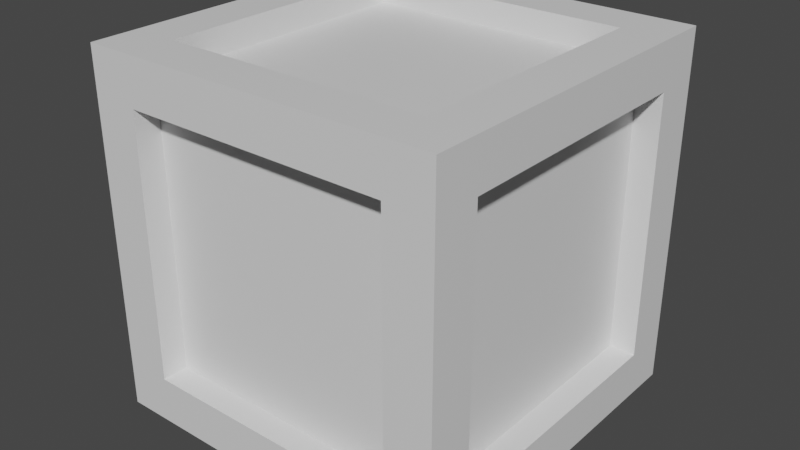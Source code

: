 # Source: crate.blend  (saved by Blender 2.83.18; exported with 4.5.12 LTS)
import bpy
from mathutils import Matrix  # noqa: F401  (used for matrix-valued properties, if any)

bpy.ops.wm.read_factory_settings(use_empty=True)
scene = bpy.context.scene
scene.name = 'Scene'

# ---- collections
col_collection = bpy.data.collections.new('Collection'); scene.collection.children.link(col_collection)

# ---- materials (node trees are filled in below, after node groups)
mat_material = bpy.data.materials.new('Material')
mat_material.alpha_threshold = 0.0
mat_material.use_backface_culling = True
mat_material.use_transparent_shadow = False
mat_material.line_color = (0.0, 0.0, 0.0, 1.0)

# ---- material node trees
mat_material.use_nodes = True; mat_material.node_tree.nodes.clear()
_N = mat_material.node_tree.nodes; _L = mat_material.node_tree.links
n0 = _N.new('ShaderNodeOutputMaterial'); n0.name = 'Material Output'; n0.location = (300, 300)
n1 = _N.new('ShaderNodeBsdfPrincipled'); n1.name = 'Principled BSDF'; n1.location = (10, 300)
n1.distribution = 'GGX'
n1.subsurface_method = 'BURLEY'
n1.inputs[2].default_value = 0.4
n1.inputs[3].default_value = 1.45
n1.inputs[27].default_value = (0.0, 0.0, 0.0, 1.0)
n1.inputs[28].default_value = 1.0
_L.new(n1.outputs[0], n0.inputs[0])
n0.is_active_output = True

# ---- world
world_world = bpy.data.worlds.new('World'); scene.world = world_world
world_world.use_nodes = True; world_world.node_tree.nodes.clear()
_N = world_world.node_tree.nodes; _L = world_world.node_tree.links
n0 = _N.new('ShaderNodeOutputWorld'); n0.name = 'World Output'; n0.location = (300, 300)
n1 = _N.new('ShaderNodeBackground'); n1.name = 'Background'; n1.location = (10, 300)
n1.inputs[0].default_value = (0.05088, 0.05088, 0.05088, 1.0)
_L.new(n1.outputs[0], n0.inputs[0])
n0.is_active_output = True
world_world.color = (0.05088, 0.05088, 0.05088)
world_world.use_sun_shadow = False
world_world.sun_shadow_jitter_overblur = 0.0

# ---- meshes
me_cube_002 = bpy.data.meshes.new('Cube.002')
me_cube_002.from_pydata([(1.0, 1.0, 1.0), (1.0, 1.0, -1.0), (1.0, -1.0, 1.0), (1.0, -1.0, -1.0), (1.0, 0.7392, 0.7392), (1.0, 0.7392, -0.7392), (1.0, -0.7392, 0.7392), (1.0, -0.7392, -0.7392), (0.8548, 0.7392, 0.7392), (0.8548, 0.7392, -0.7392), (0.8548, -0.7392, 0.7392), (0.8548, -0.7392, -0.7392), (-1.0, 1.0, 1.0), (-1.0, 1.0, -1.0), (-1.0, -1.0, 1.0), (-1.0, -1.0, -1.0), (-1.0, 0.7392, 0.7392), (-1.0, 0.7392, -0.7392), (-1.0, -0.7392, 0.7392), (-1.0, -0.7392, -0.7392), (-0.8548, 0.7392, 0.7392), (-0.8548, 0.7392, -0.7392), (-0.8548, -0.7392, 0.7392), (-0.8548, -0.7392, -0.7392), (1.0, 1.0, 1.0), (1.0, -1.0, 1.0), (-1.0, 1.0, 1.0), (-1.0, -1.0, 1.0), (0.7392, 0.7392, 1.0), (0.7392, -0.7392, 1.0), (-0.7392, 0.7392, 1.0), (-0.7392, -0.7392, 1.0), (0.7392, 0.7392, 0.8548), (0.7392, -0.7392, 0.8548), (-0.7392, 0.7392, 0.8548), (-0.7392, -0.7392, 0.8548), (1.0, 1.0, -1.0), (1.0, -1.0, -1.0), (-1.0, 1.0, -1.0), (-1.0, -1.0, -1.0), (0.7392, 0.7392, -1.0), (0.7392, -0.7392, -1.0), (-0.7392, 0.7392, -1.0), (-0.7392, -0.7392, -1.0), (0.7392, 0.7392, -0.8548), (0.7392, -0.7392, -0.8548), (-0.7392, 0.7392, -0.8548), (-0.7392, -0.7392, -0.8548), (1.0, -1.0, 1.0), (1.0, -1.0, -1.0), (-1.0, -1.0, 1.0), (-1.0, -1.0, -1.0), (0.7392, -1.0, 0.7392), (0.7392, -1.0, -0.7392), (-0.7392, -1.0, 0.7392), (-0.7392, -1.0, -0.7392), (0.7392, -0.8548, 0.7392), (0.7392, -0.8548, -0.7392), (-0.7392, -0.8548, 0.7392), (-0.7392, -0.8548, -0.7392), (1.0, 1.0, 1.0), (1.0, 1.0, -1.0), (-1.0, 1.0, 1.0), (-1.0, 1.0, -1.0), (0.7392, 1.0, 0.7392), (0.7392, 1.0, -0.7392), (-0.7392, 1.0, 0.7392), (-0.7392, 1.0, -0.7392), (0.7392, 0.8548, 0.7392), (0.7392, 0.8548, -0.7392), (-0.7392, 0.8548, 0.7392), (-0.7392, 0.8548, -0.7392)], [], [(5, 11, 7), (5, 0, 4), (6, 3, 7), (4, 2, 6), (7, 1, 5), (8, 11, 9), (7, 10, 6), (6, 8, 4), (4, 9, 5), (23, 17, 19), (12, 17, 16), (15, 18, 19), (14, 16, 18), (13, 19, 17), (23, 20, 21), (22, 19, 18), (20, 18, 16), (21, 16, 17), (29, 35, 31), (28, 25, 24), (30, 27, 31), (28, 26, 30), (29, 27, 25), (32, 35, 33), (31, 34, 30), (30, 32, 28), (28, 33, 29), (47, 41, 43), (36, 41, 40), (43, 38, 42), (42, 36, 40), (37, 43, 41), (45, 46, 44), (46, 43, 42), (44, 42, 40), (45, 40, 41), (53, 59, 55), (53, 48, 52), (54, 51, 55), (54, 48, 50), (55, 49, 53), (56, 59, 57), (55, 58, 54), (54, 56, 52), (52, 57, 53), (71, 65, 67), (60, 65, 64), (63, 66, 67), (62, 64, 66), (61, 67, 65), (71, 68, 69), (70, 67, 66), (68, 66, 64), (69, 64, 65), (5, 9, 11), (5, 1, 0), (6, 2, 3), (4, 0, 2), (7, 3, 1), (8, 10, 11), (7, 11, 10), (6, 10, 8), (4, 8, 9), (23, 21, 17), (12, 13, 17), (15, 14, 18), (14, 12, 16), (13, 15, 19), (23, 22, 20), (22, 23, 19), (20, 22, 18), (21, 20, 16), (29, 33, 35), (28, 29, 25), (30, 26, 27), (28, 24, 26), (29, 31, 27), (32, 34, 35), (31, 35, 34), (30, 34, 32), (28, 32, 33), (47, 45, 41), (36, 37, 41), (43, 39, 38), (42, 38, 36), (37, 39, 43), (45, 47, 46), (46, 47, 43), (44, 46, 42), (45, 44, 40), (53, 57, 59), (53, 49, 48), (54, 50, 51), (54, 52, 48), (55, 51, 49), (56, 58, 59), (55, 59, 58), (54, 58, 56), (52, 56, 57), (71, 69, 65), (60, 61, 65), (63, 62, 66), (62, 60, 64), (61, 63, 67), (71, 70, 68), (70, 71, 67), (68, 70, 66), (69, 68, 64)])
_uv = me_cube_002.uv_layers.new(name='UVMap')
_uv.uv.foreach_set('vector', [0.1049, 1.0, 3.256e-05, 3.238e-05, 0.1049, 3.238e-05, 0.1305, 0.8695, 0.0001, 9.998e-05, 0.1305, 0.1305, 0.8695, 0.1305, 0.9999, 0.9999, 0.8695, 0.8695, 0.1305, 0.1305, 0.9999, 0.0001001, 0.8695, 0.1305, 0.8695, 0.8695, 9.998e-05, 0.9999, 0.1305, 0.8695, 0.8724, 0.8724, 0.1276, 0.1276, 0.8724, 0.1276, 0.1049, 1.0, 3.256e-05, 3.238e-05, 0.1049, 3.238e-05, 1.0, 3.238e-05, 3.238e-05, 0.1049, 3.238e-05, 3.247e-05, 3.238e-05, 3.238e-05, 0.1049, 1.0, 3.247e-05, 1.0, 3.256e-05, 3.238e-05, 0.1049, 1.0, 0.1049, 3.238e-05, 0.0001, 9.998e-05, 0.1305, 0.8695, 0.1305, 0.1305, 0.9999, 0.9999, 0.8695, 0.1305, 0.8695, 0.8695, 0.9999, 0.0001001, 0.1305, 0.1305, 0.8695, 0.1305, 9.998e-05, 0.9999, 0.8695, 0.8695, 0.1305, 0.8695, 0.1276, 0.1276, 0.8724, 0.8724, 0.8724, 0.1276, 3.256e-05, 3.238e-05, 0.1049, 1.0, 0.1049, 3.238e-05, 3.238e-05, 0.1049, 1.0, 3.238e-05, 3.238e-05, 3.247e-05, 0.1049, 1.0, 3.238e-05, 3.238e-05, 3.247e-05, 1.0, 0.1049, 1.0, 3.256e-05, 3.238e-05, 0.1049, 3.238e-05, 0.1305, 0.1305, 9.998e-05, 0.9999, 0.0001, 9.998e-05, 0.8695, 0.1305, 0.9999, 0.9999, 0.8695, 0.8695, 0.1305, 0.1305, 0.9999, 0.0001001, 0.8695, 0.1305, 0.1305, 0.8695, 0.9999, 0.9999, 9.998e-05, 0.9999, 0.8724, 0.8724, 0.1276, 0.1276, 0.8724, 0.1276, 0.1049, 1.0, 3.256e-05, 3.238e-05, 0.1049, 3.238e-05, 1.0, 3.238e-05, 3.238e-05, 0.1049, 3.238e-05, 3.247e-05, 3.238e-05, 3.238e-05, 0.1049, 1.0, 3.247e-05, 1.0, 3.256e-05, 3.238e-05, 0.1049, 1.0, 0.1049, 3.238e-05, 0.0001, 9.998e-05, 0.1305, 0.8695, 0.1305, 0.1305, 0.8695, 0.8695, 0.9999, 0.0001001, 0.8695, 0.1305, 0.8695, 0.1305, 0.0001, 9.998e-05, 0.1305, 0.1305, 9.998e-05, 0.9999, 0.8695, 0.8695, 0.1305, 0.8695, 0.8724, 0.1276, 0.1276, 0.8724, 0.8724, 0.8724, 3.256e-05, 3.238e-05, 0.1049, 1.0, 0.1049, 3.238e-05, 3.238e-05, 0.1049, 1.0, 3.238e-05, 3.238e-05, 3.247e-05, 0.1049, 1.0, 3.238e-05, 3.238e-05, 3.247e-05, 1.0, 0.1049, 1.0, 3.256e-05, 3.238e-05, 0.1049, 3.238e-05, 0.1305, 0.8695, 0.0001, 9.998e-05, 0.1305, 0.1305, 0.8695, 0.1305, 0.9999, 0.9999, 0.8695, 0.8695, 0.8695, 0.1305, 0.0001, 9.998e-05, 0.9999, 0.0001001, 0.8695, 0.8695, 9.998e-05, 0.9999, 0.1305, 0.8695, 0.8724, 0.8724, 0.1276, 0.1276, 0.8724, 0.1276, 0.1049, 1.0, 3.256e-05, 3.238e-05, 0.1049, 3.238e-05, 1.0, 3.238e-05, 3.238e-05, 0.1049, 3.238e-05, 3.247e-05, 3.238e-05, 3.238e-05, 0.1049, 1.0, 3.247e-05, 1.0, 3.256e-05, 3.238e-05, 0.1049, 1.0, 0.1049, 3.238e-05, 0.0001, 9.998e-05, 0.1305, 0.8695, 0.1305, 0.1305, 0.9999, 0.9999, 0.8695, 0.1305, 0.8695, 0.8695, 0.9999, 0.0001001, 0.1305, 0.1305, 0.8695, 0.1305, 9.998e-05, 0.9999, 0.8695, 0.8695, 0.1305, 0.8695, 0.1276, 0.1276, 0.8724, 0.8724, 0.8724, 0.1276, 3.256e-05, 3.238e-05, 0.1049, 1.0, 0.1049, 3.238e-05, 3.238e-05, 0.1049, 1.0, 3.238e-05, 3.238e-05, 3.247e-05, 0.1049, 1.0, 3.238e-05, 3.238e-05, 3.247e-05, 1.0, 0.1049, 1.0, 3.238e-05, 1.0, 3.256e-05, 3.238e-05, 0.1305, 0.8695, 9.998e-05, 0.9999, 0.0001, 9.998e-05, 0.8695, 0.1305, 0.9999, 0.0001001, 0.9999, 0.9999, 0.1305, 0.1305, 0.0001, 9.998e-05, 0.9999, 0.0001001, 0.8695, 0.8695, 0.9999, 0.9999, 9.998e-05, 0.9999, 0.8724, 0.8724, 0.1276, 0.8724, 0.1276, 0.1276, 0.1049, 1.0, 3.238e-05, 1.0, 3.256e-05, 3.238e-05, 1.0, 3.238e-05, 1.0, 0.1049, 3.238e-05, 0.1049, 3.238e-05, 3.238e-05, 0.1049, 3.238e-05, 0.1049, 1.0, 3.256e-05, 3.238e-05, 3.238e-05, 1.0, 0.1049, 1.0, 0.0001, 9.998e-05, 9.998e-05, 0.9999, 0.1305, 0.8695, 0.9999, 0.9999, 0.9999, 0.0001001, 0.8695, 0.1305, 0.9999, 0.0001001, 0.0001, 9.998e-05, 0.1305, 0.1305, 9.998e-05, 0.9999, 0.9999, 0.9999, 0.8695, 0.8695, 0.1276, 0.1276, 0.1276, 0.8724, 0.8724, 0.8724, 3.256e-05, 3.238e-05, 3.238e-05, 1.0, 0.1049, 1.0, 3.238e-05, 0.1049, 1.0, 0.1049, 1.0, 3.238e-05, 0.1049, 1.0, 0.1049, 3.238e-05, 3.238e-05, 3.238e-05, 0.1049, 1.0, 3.238e-05, 1.0, 3.256e-05, 3.238e-05, 0.1305, 0.1305, 0.1305, 0.8695, 9.998e-05, 0.9999, 0.8695, 0.1305, 0.9999, 0.0001001, 0.9999, 0.9999, 0.1305, 0.1305, 0.0001, 9.998e-05, 0.9999, 0.0001001, 0.1305, 0.8695, 0.8695, 0.8695, 0.9999, 0.9999, 0.8724, 0.8724, 0.1276, 0.8724, 0.1276, 0.1276, 0.1049, 1.0, 3.238e-05, 1.0, 3.256e-05, 3.238e-05, 1.0, 3.238e-05, 1.0, 0.1049, 3.238e-05, 0.1049, 3.238e-05, 3.238e-05, 0.1049, 3.238e-05, 0.1049, 1.0, 3.256e-05, 3.238e-05, 3.238e-05, 1.0, 0.1049, 1.0, 0.0001, 9.998e-05, 9.998e-05, 0.9999, 0.1305, 0.8695, 0.8695, 0.8695, 0.9999, 0.9999, 0.9999, 0.0001001, 0.8695, 0.1305, 0.9999, 0.0001001, 0.0001, 9.998e-05, 9.998e-05, 0.9999, 0.9999, 0.9999, 0.8695, 0.8695, 0.8724, 0.1276, 0.1276, 0.1276, 0.1276, 0.8724, 3.256e-05, 3.238e-05, 3.238e-05, 1.0, 0.1049, 1.0, 3.238e-05, 0.1049, 1.0, 0.1049, 1.0, 3.238e-05, 0.1049, 1.0, 0.1049, 3.238e-05, 3.238e-05, 3.238e-05, 0.1049, 1.0, 3.238e-05, 1.0, 3.256e-05, 3.238e-05, 0.1305, 0.8695, 9.998e-05, 0.9999, 0.0001, 9.998e-05, 0.8695, 0.1305, 0.9999, 0.0001001, 0.9999, 0.9999, 0.8695, 0.1305, 0.1305, 0.1305, 0.0001, 9.998e-05, 0.8695, 0.8695, 0.9999, 0.9999, 9.998e-05, 0.9999, 0.8724, 0.8724, 0.1276, 0.8724, 0.1276, 0.1276, 0.1049, 1.0, 3.238e-05, 1.0, 3.256e-05, 3.238e-05, 1.0, 3.238e-05, 1.0, 0.1049, 3.238e-05, 0.1049, 3.238e-05, 3.238e-05, 0.1049, 3.238e-05, 0.1049, 1.0, 3.256e-05, 3.238e-05, 3.238e-05, 1.0, 0.1049, 1.0, 0.0001, 9.998e-05, 9.998e-05, 0.9999, 0.1305, 0.8695, 0.9999, 0.9999, 0.9999, 0.0001001, 0.8695, 0.1305, 0.9999, 0.0001001, 0.0001, 9.998e-05, 0.1305, 0.1305, 9.998e-05, 0.9999, 0.9999, 0.9999, 0.8695, 0.8695, 0.1276, 0.1276, 0.1276, 0.8724, 0.8724, 0.8724, 3.256e-05, 3.238e-05, 3.238e-05, 1.0, 0.1049, 1.0, 3.238e-05, 0.1049, 1.0, 0.1049, 1.0, 3.238e-05, 0.1049, 1.0, 0.1049, 3.238e-05, 3.238e-05, 3.238e-05])
me_cube_002.materials.append(mat_material)
me_cube_002.use_remesh_preserve_volume = False
me_cube_002.use_remesh_preserve_attributes = False
me_cube_002.use_mirror_vertex_groups = False
me_cube_002.update()

# ---- objects
ob_cube = bpy.data.objects.new('cube', me_cube_002)

# ---- transforms, parenting, visibility, modifiers, constraints
ob_cube.location = (0.0, 0.0, 0.0)
ob_cube.rotation_euler = (1.571, -4.371e-08, 1.571)
ob_cube.scale = (0.5, 0.5, 0.5)
ob_cube.lock_rotations_4d = False
ob_cube.empty_display_type = 'ARROWS'
ob_cube.lineart.crease_threshold = 0.0

# ---- collection membership
col_collection.objects.link(ob_cube)

# ---- scene / render settings (as saved in the file)
scene.frame_start = 1; scene.frame_end = 250; scene.frame_set(1)
scene.render.engine = 'BLENDER_EEVEE_NEXT'
scene.cycles.use_denoising = False
scene.cycles.samples = 128
scene.cycles.sampling_pattern = 'TABULATED_SOBOL'
scene.cycles.use_adaptive_sampling = False
scene.cycles.use_light_tree = False
scene.view_settings.view_transform = 'Filmic'
bpy.context.view_layer.update()

# ---- added for rendering (the .blend has no active camera and no usable light): camera, sun
cam_auto = bpy.data.cameras.new('AutoCamera')
cam_auto.lens = 50.0
cam_auto.sensor_width = 36.0
cam_auto.clip_end = 1000.0
ob_auto_camera = bpy.data.objects.new('AutoCamera', cam_auto)
scene.collection.objects.link(ob_auto_camera)
ob_auto_camera.location = (1.60254, -1.92304, 1.28203)
ob_auto_camera.rotation_euler = (1.09748, -7.21219e-08, 0.694738)
scene.camera = ob_auto_camera
light_auto_sun = bpy.data.lights.new('AutoSun', 'SUN')
light_auto_sun.energy = 3.0
light_auto_sun.angle = 0.0523599
ob_auto_sun = bpy.data.objects.new('AutoSun', light_auto_sun)
scene.collection.objects.link(ob_auto_sun)
ob_auto_sun.rotation_euler = (0.872665, 0.174533, 0.523599)
bpy.context.view_layer.update()

